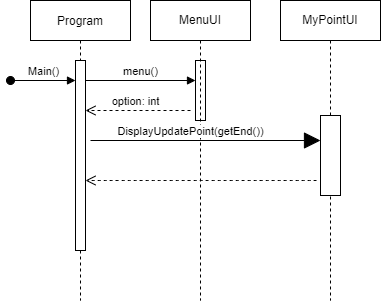

The diagram above was exported from draw.io. Its source (the exported page's mxGraphModel, read from the mxfile embedded in the PNG):
<mxGraphModel dx="463" dy="371" grid="1" gridSize="10" guides="1" tooltips="1" connect="1" arrows="1" fold="1" page="1" pageScale="1" pageWidth="850" pageHeight="1100" math="0" shadow="0">
  <root>
    <mxCell id="0" />
    <mxCell id="1" parent="0" />
    <mxCell id="g46NTnq5PSk385ZgSLkB-12" value="Program" style="shape=umlLifeline;perimeter=lifelinePerimeter;container=1;collapsible=0;recursiveResize=0;rounded=0;shadow=0;strokeWidth=1;" vertex="1" parent="1">
      <mxGeometry x="80" y="80" width="100" height="300" as="geometry" />
    </mxCell>
    <mxCell id="g46NTnq5PSk385ZgSLkB-13" value="Main()" style="html=1;verticalAlign=bottom;startArrow=oval;startFill=1;endArrow=block;startSize=8;rounded=0;" edge="1" parent="g46NTnq5PSk385ZgSLkB-12" target="g46NTnq5PSk385ZgSLkB-14">
      <mxGeometry width="60" relative="1" as="geometry">
        <mxPoint x="-20" y="80" as="sourcePoint" />
        <mxPoint x="40" y="80" as="targetPoint" />
      </mxGeometry>
    </mxCell>
    <mxCell id="g46NTnq5PSk385ZgSLkB-14" value="" style="html=1;points=[];perimeter=orthogonalPerimeter;" vertex="1" parent="g46NTnq5PSk385ZgSLkB-12">
      <mxGeometry x="45" y="60" width="10" height="190" as="geometry" />
    </mxCell>
    <mxCell id="g46NTnq5PSk385ZgSLkB-15" value="menu()" style="html=1;verticalAlign=bottom;endArrow=block;rounded=0;" edge="1" parent="g46NTnq5PSk385ZgSLkB-12" target="g46NTnq5PSk385ZgSLkB-17">
      <mxGeometry width="80" relative="1" as="geometry">
        <mxPoint x="55" y="80" as="sourcePoint" />
        <mxPoint x="135" y="80" as="targetPoint" />
      </mxGeometry>
    </mxCell>
    <mxCell id="g46NTnq5PSk385ZgSLkB-16" value="option: int" style="html=1;verticalAlign=bottom;endArrow=open;dashed=1;endSize=8;rounded=0;" edge="1" parent="g46NTnq5PSk385ZgSLkB-12">
      <mxGeometry x="0.0393" relative="1" as="geometry">
        <mxPoint x="160" y="110" as="sourcePoint" />
        <mxPoint x="55" y="110" as="targetPoint" />
        <mxPoint as="offset" />
      </mxGeometry>
    </mxCell>
    <mxCell id="g46NTnq5PSk385ZgSLkB-17" value="" style="html=1;points=[];perimeter=orthogonalPerimeter;" vertex="1" parent="1">
      <mxGeometry x="245" y="140" width="10" height="60" as="geometry" />
    </mxCell>
    <mxCell id="g46NTnq5PSk385ZgSLkB-18" value="MenuUI" style="shape=umlLifeline;perimeter=lifelinePerimeter;whiteSpace=wrap;html=1;container=1;collapsible=0;recursiveResize=0;outlineConnect=0;hachureGap=4;" vertex="1" parent="1">
      <mxGeometry x="200" y="80" width="100" height="300" as="geometry" />
    </mxCell>
    <mxCell id="g46NTnq5PSk385ZgSLkB-19" value="" style="html=1;verticalAlign=bottom;endArrow=open;dashed=1;endSize=8;rounded=0;sourcePerimeterSpacing=8;targetPerimeterSpacing=8;curved=1;" edge="1" parent="g46NTnq5PSk385ZgSLkB-18">
      <mxGeometry x="-1" y="108" relative="1" as="geometry">
        <mxPoint x="166" y="180" as="sourcePoint" />
        <mxPoint x="-65" y="180" as="targetPoint" />
        <mxPoint x="43" y="-9" as="offset" />
      </mxGeometry>
    </mxCell>
    <mxCell id="g46NTnq5PSk385ZgSLkB-20" value="MyPointUI" style="shape=umlLifeline;perimeter=lifelinePerimeter;whiteSpace=wrap;html=1;container=1;collapsible=0;recursiveResize=0;outlineConnect=0;hachureGap=4;" vertex="1" parent="1">
      <mxGeometry x="330" y="80" width="100" height="300" as="geometry" />
    </mxCell>
    <mxCell id="g46NTnq5PSk385ZgSLkB-21" value="" style="html=1;points=[];perimeter=orthogonalPerimeter;hachureGap=4;" vertex="1" parent="g46NTnq5PSk385ZgSLkB-20">
      <mxGeometry x="40" y="115" width="20" height="80" as="geometry" />
    </mxCell>
    <mxCell id="g46NTnq5PSk385ZgSLkB-22" value="DisplayUpdatePoint(getEnd())" style="html=1;verticalAlign=bottom;endArrow=block;rounded=0;startSize=14;endSize=14;sourcePerimeterSpacing=8;targetPerimeterSpacing=8;curved=1;" edge="1" parent="1">
      <mxGeometry x="-0.1304" width="80" relative="1" as="geometry">
        <mxPoint x="139.9999999999999" y="220" as="sourcePoint" />
        <mxPoint x="370" y="220" as="targetPoint" />
        <mxPoint as="offset" />
      </mxGeometry>
    </mxCell>
  </root>
</mxGraphModel>